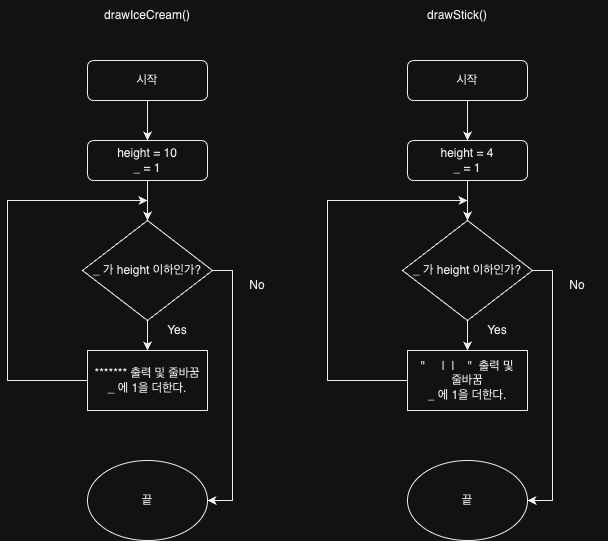

The diagram above was exported from draw.io. Its source (the exported page's mxGraphModel, read from the mxfile embedded in the PNG):
<mxGraphModel dx="954" dy="623" grid="1" gridSize="10" guides="1" tooltips="1" connect="1" arrows="1" fold="1" page="1" pageScale="1" pageWidth="827" pageHeight="1169" math="0" shadow="0">
  <root>
    <mxCell id="WIyWlLk6GJQsqaUBKTNV-0" />
    <mxCell id="WIyWlLk6GJQsqaUBKTNV-1" parent="WIyWlLk6GJQsqaUBKTNV-0" />
    <mxCell id="9TTeyJkgZTzF8lVCdKSP-1" value="" style="edgeStyle=orthogonalEdgeStyle;rounded=0;orthogonalLoop=1;jettySize=auto;html=1;" parent="WIyWlLk6GJQsqaUBKTNV-1" source="WIyWlLk6GJQsqaUBKTNV-3" target="WIyWlLk6GJQsqaUBKTNV-7" edge="1">
      <mxGeometry relative="1" as="geometry" />
    </mxCell>
    <mxCell id="WIyWlLk6GJQsqaUBKTNV-3" value="시작" style="rounded=1;whiteSpace=wrap;html=1;fontSize=12;glass=0;strokeWidth=1;shadow=0;" parent="WIyWlLk6GJQsqaUBKTNV-1" vertex="1">
      <mxGeometry x="160" y="90" width="120" height="40" as="geometry" />
    </mxCell>
    <mxCell id="9TTeyJkgZTzF8lVCdKSP-3" value="" style="edgeStyle=orthogonalEdgeStyle;rounded=0;orthogonalLoop=1;jettySize=auto;html=1;" parent="WIyWlLk6GJQsqaUBKTNV-1" source="WIyWlLk6GJQsqaUBKTNV-7" edge="1">
      <mxGeometry relative="1" as="geometry">
        <mxPoint x="220" y="250" as="targetPoint" />
      </mxGeometry>
    </mxCell>
    <mxCell id="WIyWlLk6GJQsqaUBKTNV-7" value="height = 10&lt;br&gt;_ = 1" style="rounded=1;whiteSpace=wrap;html=1;fontSize=12;glass=0;strokeWidth=1;shadow=0;" parent="WIyWlLk6GJQsqaUBKTNV-1" vertex="1">
      <mxGeometry x="160" y="170" width="120" height="40" as="geometry" />
    </mxCell>
    <mxCell id="9TTeyJkgZTzF8lVCdKSP-6" style="edgeStyle=orthogonalEdgeStyle;rounded=0;orthogonalLoop=1;jettySize=auto;html=1;entryX=1;entryY=0.5;entryDx=0;entryDy=0;" parent="WIyWlLk6GJQsqaUBKTNV-1" target="9TTeyJkgZTzF8lVCdKSP-5" edge="1">
      <mxGeometry relative="1" as="geometry">
        <mxPoint x="280" y="300" as="sourcePoint" />
        <mxPoint x="370" y="450" as="targetPoint" />
        <Array as="points">
          <mxPoint x="305" y="300" />
          <mxPoint x="305" y="530" />
        </Array>
      </mxGeometry>
    </mxCell>
    <mxCell id="9TTeyJkgZTzF8lVCdKSP-11" value="" style="edgeStyle=orthogonalEdgeStyle;rounded=0;orthogonalLoop=1;jettySize=auto;html=1;" parent="WIyWlLk6GJQsqaUBKTNV-1" source="9TTeyJkgZTzF8lVCdKSP-4" target="9TTeyJkgZTzF8lVCdKSP-10" edge="1">
      <mxGeometry relative="1" as="geometry" />
    </mxCell>
    <mxCell id="9TTeyJkgZTzF8lVCdKSP-4" value="_ 가 height 이하인가?" style="rhombus;whiteSpace=wrap;html=1;" parent="WIyWlLk6GJQsqaUBKTNV-1" vertex="1">
      <mxGeometry x="155" y="250" width="130" height="100" as="geometry" />
    </mxCell>
    <mxCell id="9TTeyJkgZTzF8lVCdKSP-5" value="끝" style="ellipse;whiteSpace=wrap;html=1;" parent="WIyWlLk6GJQsqaUBKTNV-1" vertex="1">
      <mxGeometry x="160" y="490" width="120" height="80" as="geometry" />
    </mxCell>
    <mxCell id="9TTeyJkgZTzF8lVCdKSP-9" value="No" style="text;html=1;strokeColor=none;fillColor=none;align=center;verticalAlign=middle;whiteSpace=wrap;rounded=0;" parent="WIyWlLk6GJQsqaUBKTNV-1" vertex="1">
      <mxGeometry x="300" y="300" width="60" height="30" as="geometry" />
    </mxCell>
    <mxCell id="9TTeyJkgZTzF8lVCdKSP-10" value="******* 출력 및 줄바꿈&lt;br&gt;_ 에 1을 더한다." style="rounded=0;whiteSpace=wrap;html=1;" parent="WIyWlLk6GJQsqaUBKTNV-1" vertex="1">
      <mxGeometry x="160" y="380" width="120" height="60" as="geometry" />
    </mxCell>
    <mxCell id="9TTeyJkgZTzF8lVCdKSP-14" value="" style="endArrow=classic;html=1;rounded=0;exitX=0;exitY=0.5;exitDx=0;exitDy=0;" parent="WIyWlLk6GJQsqaUBKTNV-1" source="9TTeyJkgZTzF8lVCdKSP-10" edge="1">
      <mxGeometry width="50" height="50" relative="1" as="geometry">
        <mxPoint x="390" y="350" as="sourcePoint" />
        <mxPoint x="220" y="230" as="targetPoint" />
        <Array as="points">
          <mxPoint x="80" y="410" />
          <mxPoint x="80" y="230" />
        </Array>
      </mxGeometry>
    </mxCell>
    <mxCell id="9TTeyJkgZTzF8lVCdKSP-15" value="" style="edgeStyle=orthogonalEdgeStyle;rounded=0;orthogonalLoop=1;jettySize=auto;html=1;" parent="WIyWlLk6GJQsqaUBKTNV-1" source="9TTeyJkgZTzF8lVCdKSP-16" target="9TTeyJkgZTzF8lVCdKSP-18" edge="1">
      <mxGeometry relative="1" as="geometry" />
    </mxCell>
    <mxCell id="9TTeyJkgZTzF8lVCdKSP-16" value="시작" style="rounded=1;whiteSpace=wrap;html=1;fontSize=12;glass=0;strokeWidth=1;shadow=0;" parent="WIyWlLk6GJQsqaUBKTNV-1" vertex="1">
      <mxGeometry x="480" y="90" width="120" height="40" as="geometry" />
    </mxCell>
    <mxCell id="9TTeyJkgZTzF8lVCdKSP-17" value="" style="edgeStyle=orthogonalEdgeStyle;rounded=0;orthogonalLoop=1;jettySize=auto;html=1;" parent="WIyWlLk6GJQsqaUBKTNV-1" source="9TTeyJkgZTzF8lVCdKSP-18" edge="1">
      <mxGeometry relative="1" as="geometry">
        <mxPoint x="540" y="250" as="targetPoint" />
      </mxGeometry>
    </mxCell>
    <mxCell id="9TTeyJkgZTzF8lVCdKSP-18" value="height = 4&lt;br&gt;_ = 1" style="rounded=1;whiteSpace=wrap;html=1;fontSize=12;glass=0;strokeWidth=1;shadow=0;" parent="WIyWlLk6GJQsqaUBKTNV-1" vertex="1">
      <mxGeometry x="480" y="170" width="120" height="40" as="geometry" />
    </mxCell>
    <mxCell id="9TTeyJkgZTzF8lVCdKSP-19" style="edgeStyle=orthogonalEdgeStyle;rounded=0;orthogonalLoop=1;jettySize=auto;html=1;entryX=1;entryY=0.5;entryDx=0;entryDy=0;" parent="WIyWlLk6GJQsqaUBKTNV-1" target="9TTeyJkgZTzF8lVCdKSP-22" edge="1">
      <mxGeometry relative="1" as="geometry">
        <mxPoint x="600" y="300" as="sourcePoint" />
        <mxPoint x="690" y="450" as="targetPoint" />
        <Array as="points">
          <mxPoint x="625" y="300" />
          <mxPoint x="625" y="530" />
        </Array>
      </mxGeometry>
    </mxCell>
    <mxCell id="9TTeyJkgZTzF8lVCdKSP-20" value="" style="edgeStyle=orthogonalEdgeStyle;rounded=0;orthogonalLoop=1;jettySize=auto;html=1;" parent="WIyWlLk6GJQsqaUBKTNV-1" source="9TTeyJkgZTzF8lVCdKSP-21" target="9TTeyJkgZTzF8lVCdKSP-24" edge="1">
      <mxGeometry relative="1" as="geometry" />
    </mxCell>
    <mxCell id="9TTeyJkgZTzF8lVCdKSP-21" value="_ 가 height 이하인가?" style="rhombus;whiteSpace=wrap;html=1;" parent="WIyWlLk6GJQsqaUBKTNV-1" vertex="1">
      <mxGeometry x="475" y="250" width="130" height="100" as="geometry" />
    </mxCell>
    <mxCell id="9TTeyJkgZTzF8lVCdKSP-22" value="끝" style="ellipse;whiteSpace=wrap;html=1;" parent="WIyWlLk6GJQsqaUBKTNV-1" vertex="1">
      <mxGeometry x="480" y="490" width="120" height="80" as="geometry" />
    </mxCell>
    <mxCell id="9TTeyJkgZTzF8lVCdKSP-23" value="No" style="text;html=1;strokeColor=none;fillColor=none;align=center;verticalAlign=middle;whiteSpace=wrap;rounded=0;" parent="WIyWlLk6GJQsqaUBKTNV-1" vertex="1">
      <mxGeometry x="620" y="300" width="60" height="30" as="geometry" />
    </mxCell>
    <mxCell id="9TTeyJkgZTzF8lVCdKSP-24" value="&quot;&amp;nbsp; &amp;nbsp; &amp;nbsp;|&amp;nbsp; |&amp;nbsp; &amp;nbsp; &quot;&amp;nbsp; 출력 및 &lt;br&gt;줄바꿈&lt;br&gt;_ 에 1을 더한다." style="rounded=0;whiteSpace=wrap;html=1;" parent="WIyWlLk6GJQsqaUBKTNV-1" vertex="1">
      <mxGeometry x="480" y="380" width="120" height="60" as="geometry" />
    </mxCell>
    <mxCell id="9TTeyJkgZTzF8lVCdKSP-25" value="" style="endArrow=classic;html=1;rounded=0;exitX=0;exitY=0.5;exitDx=0;exitDy=0;" parent="WIyWlLk6GJQsqaUBKTNV-1" source="9TTeyJkgZTzF8lVCdKSP-24" edge="1">
      <mxGeometry width="50" height="50" relative="1" as="geometry">
        <mxPoint x="710" y="350" as="sourcePoint" />
        <mxPoint x="540" y="230" as="targetPoint" />
        <Array as="points">
          <mxPoint x="400" y="410" />
          <mxPoint x="400" y="230" />
        </Array>
      </mxGeometry>
    </mxCell>
    <mxCell id="9TTeyJkgZTzF8lVCdKSP-26" value="drawIceCream()" style="text;html=1;strokeColor=none;fillColor=none;align=center;verticalAlign=middle;whiteSpace=wrap;rounded=0;" parent="WIyWlLk6GJQsqaUBKTNV-1" vertex="1">
      <mxGeometry x="140" y="30" width="160" height="30" as="geometry" />
    </mxCell>
    <mxCell id="9TTeyJkgZTzF8lVCdKSP-27" value="drawStick()" style="text;html=1;strokeColor=none;fillColor=none;align=center;verticalAlign=middle;whiteSpace=wrap;rounded=0;" parent="WIyWlLk6GJQsqaUBKTNV-1" vertex="1">
      <mxGeometry x="450" y="30" width="160" height="30" as="geometry" />
    </mxCell>
    <mxCell id="9TTeyJkgZTzF8lVCdKSP-28" value="Yes" style="text;html=1;strokeColor=none;fillColor=none;align=center;verticalAlign=middle;whiteSpace=wrap;rounded=0;" parent="WIyWlLk6GJQsqaUBKTNV-1" vertex="1">
      <mxGeometry x="220" y="350" width="60" height="20" as="geometry" />
    </mxCell>
    <mxCell id="9TTeyJkgZTzF8lVCdKSP-29" value="Yes" style="text;html=1;strokeColor=none;fillColor=none;align=center;verticalAlign=middle;whiteSpace=wrap;rounded=0;" parent="WIyWlLk6GJQsqaUBKTNV-1" vertex="1">
      <mxGeometry x="540" y="350" width="60" height="20" as="geometry" />
    </mxCell>
  </root>
</mxGraphModel>